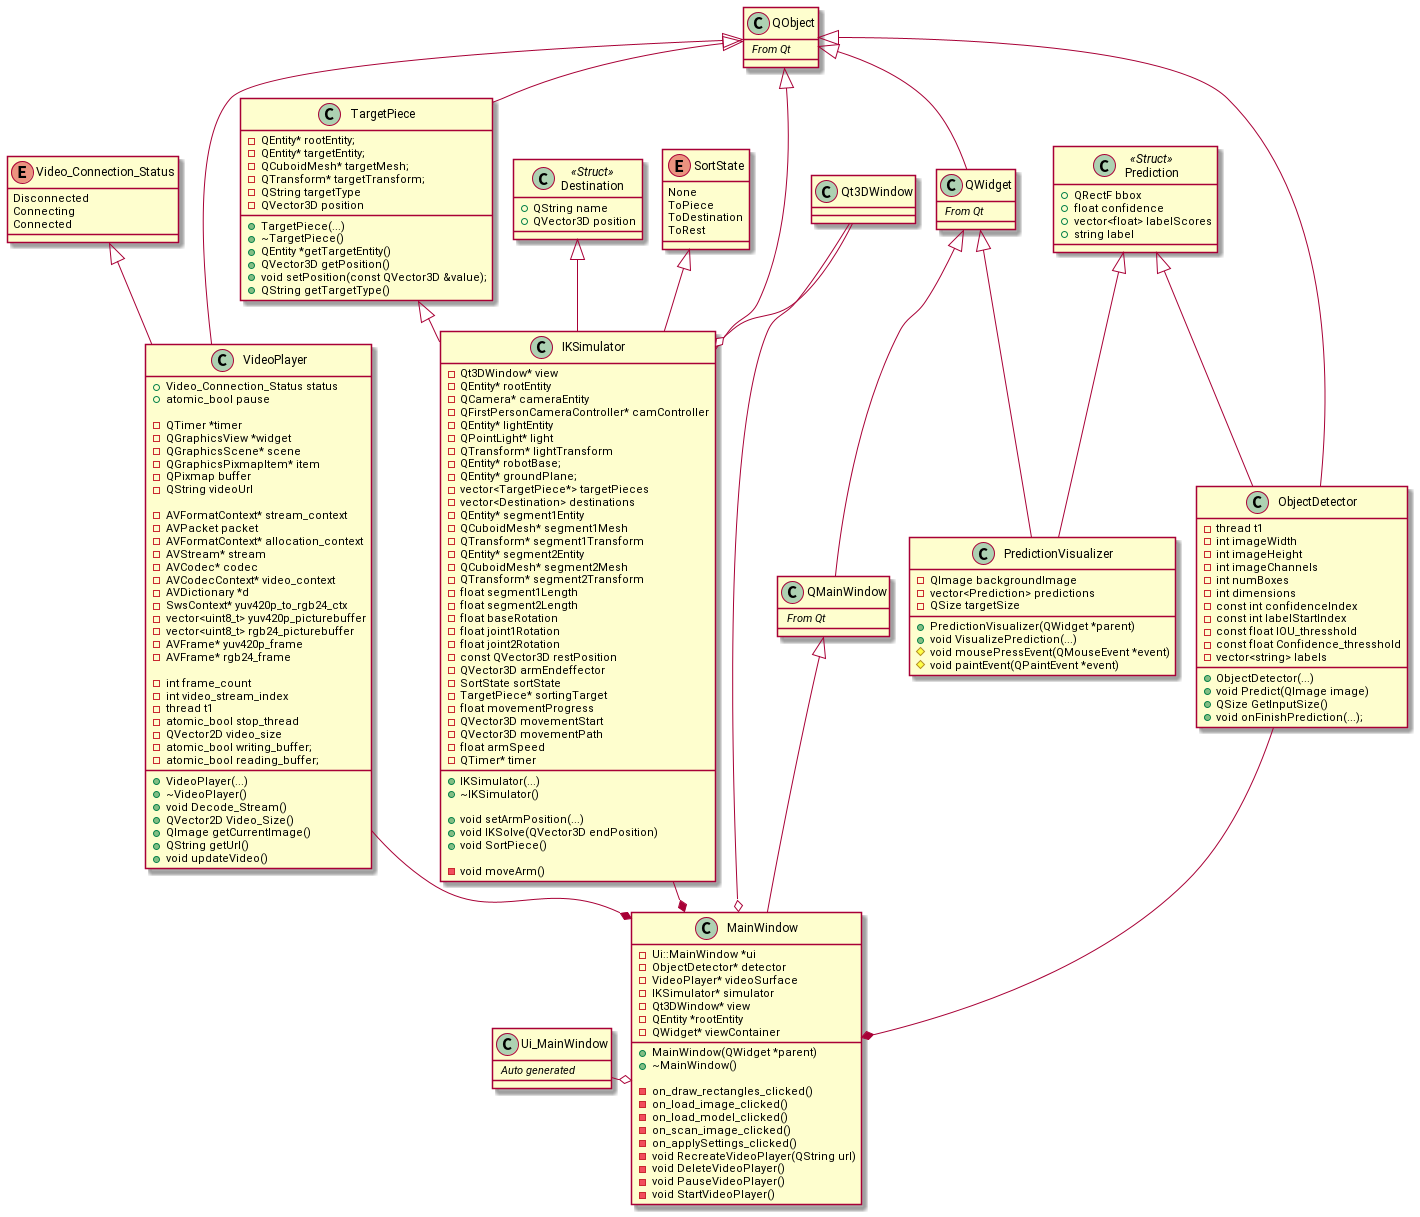

The diagram above was rendered by PlantUML. Its source (embedded in the PNG):
@startuml klassediagram

class QObject {
    // From Qt //
}

class QMainWindow extends QWidget {
    // From Qt //
}

class QWidget extends QObject {
    // From Qt //
}

class MainWindow extends QMainWindow{
    +MainWindow(QWidget *parent)
    +~MainWindow()

    -on_draw_rectangles_clicked()
    -on_load_image_clicked()
    -on_load_model_clicked()
    -on_scan_image_clicked()
    -on_applySettings_clicked()

    -Ui::MainWindow *ui
    -ObjectDetector* detector
    -VideoPlayer* videoSurface
    -void RecreateVideoPlayer(QString url)
    -void DeleteVideoPlayer()
    -void PauseVideoPlayer()
    -void StartVideoPlayer()
    -IKSimulator* simulator
    -Qt3DWindow* view
    -QEntity *rootEntity
    -QWidget* viewContainer
}

class ObjectDetector extends QObject{
    +ObjectDetector(...)
    +void Predict(QImage image)
    +QSize GetInputSize()
    +void onFinishPrediction(...);

    -thread t1
    -int imageWidth
    -int imageHeight
    -int imageChannels
    -int numBoxes
    -int dimensions
    -const int confidenceIndex
    -const int labelStartIndex
    -const float IOU_thresshold
    -const float Confidence_thresshold
    -vector<string> labels
}

class VideoPlayer extends QObject{
    +VideoPlayer(...)
    +~VideoPlayer()
    +void Decode_Stream()
    +QVector2D Video_Size()
    +QImage getCurrentImage()
    +QString getUrl()
    +Video_Connection_Status status
    +atomic_bool pause
    +void updateVideo()

    -QTimer *timer
    -QGraphicsView *widget
    -QGraphicsScene* scene
    -QGraphicsPixmapItem* item
    -QPixmap buffer
    -QString videoUrl

    -AVFormatContext* stream_context
    -AVPacket packet
    -AVFormatContext* allocation_context
    -AVStream* stream
    -AVCodec* codec
    -AVCodecContext* video_context
    -AVDictionary *d
    -SwsContext* yuv420p_to_rgb24_ctx
    -vector<uint8_t> yuv420p_picturebuffer
    -vector<uint8_t> rgb24_picturebuffer
    -AVFrame* yuv420p_frame
    -AVFrame* rgb24_frame

    -int frame_count
    -int video_stream_index
    -thread t1
    -atomic_bool stop_thread
    -QVector2D video_size
    -atomic_bool writing_buffer;
    -atomic_bool reading_buffer;
}

class IKSimulator extends QObject{
    +IKSimulator(...)
    +~IKSimulator()

    +void setArmPosition(...)
    +void IKSolve(QVector3D endPosition)
    +void SortPiece()

    -void moveArm()
    -Qt3DWindow* view
    -QEntity* rootEntity
    -QCamera* cameraEntity
    -QFirstPersonCameraController* camController
    -QEntity* lightEntity
    -QPointLight* light
    -QTransform* lightTransform
    -QEntity* robotBase;
    -QEntity* groundPlane;
    -vector<TargetPiece*> targetPieces
    -vector<Destination> destinations
    -QEntity* segment1Entity
    -QCuboidMesh* segment1Mesh
    -QTransform* segment1Transform
    -QEntity* segment2Entity
    -QCuboidMesh* segment2Mesh
    -QTransform* segment2Transform
    -float segment1Length
    -float segment2Length
    -float baseRotation
    -float joint1Rotation
    -float joint2Rotation
    -const QVector3D restPosition
    -QVector3D armEndeffector
    -SortState sortState
    -TargetPiece* sortingTarget
    -float movementProgress
    -QVector3D movementStart
    -QVector3D movementPath
    -float armSpeed
    -QTimer* timer
}

class Ui_MainWindow {
    // Auto generated //
}

class PredictionVisualizer extends QWidget{
    +PredictionVisualizer(QWidget *parent)
    +void VisualizePrediction(...)
    #void mousePressEvent(QMouseEvent *event)
    #void paintEvent(QPaintEvent *event)

    -QImage backgroundImage
    -vector<Prediction> predictions
    -QSize targetSize
}

class TargetPiece extends QObject {
    +TargetPiece(...)
    +~TargetPiece()
    +QEntity *getTargetEntity()
    +QVector3D getPosition()
    +void setPosition(const QVector3D &value);
    +QString getTargetType()

    -QEntity* rootEntity;
    -QEntity* targetEntity;
    -QCuboidMesh* targetMesh;
    -QTransform* targetTransform;
    -QString targetType
    -QVector3D position
}

class Destination <<Struct>> {
    +QString name
    +QVector3D position
}


class Prediction <<Struct>> {
    +QRectF bbox
    +float confidence
    +vector<float> labelScores
    +string label
}

enum SortState {
    None
    ToPiece
    ToDestination
    ToRest
}

enum Video_Connection_Status {
    Disconnected
    Connecting
    Connected
}


' Connections
Ui_MainWindow --o MainWindow
ObjectDetector --* MainWindow
VideoPlayer --* MainWindow
IKSimulator --* MainWindow
Qt3DWindow --o MainWindow
Qt3DWindow --o IKSimulator

Prediction <|-- PredictionVisualizer
Prediction <|-- ObjectDetector

Video_Connection_Status <|-- VideoPlayer

SortState <|-- IKSimulator
TargetPiece <|-- IKSimulator
Destination <|-- IKSimulator

IKSimulator -[hidden]> MainWindow
MainWindow -[hidden]> Ui_MainWindow
VideoPlayer -[hidden]> IKSimulator
QMainWindow -[hidden]-> MainWindow
' ObjectDetector -[hidden]-> MainWindow
' PredictionVisualizer -[hidden]-> MainWindow
' TargetPiece -[hidden]-> QMainWindow



skinparam nodesep 20
skinparam ranksep 30


@enduml